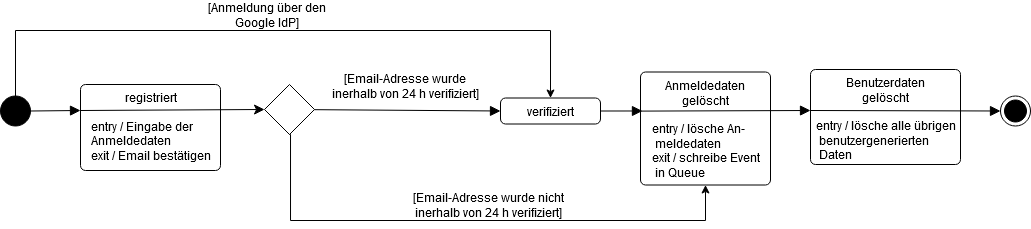

The diagram above was exported from draw.io. Its source (the exported page's mxGraphModel, read from the mxfile embedded in the PNG):
<mxGraphModel dx="1135" dy="608" grid="1" gridSize="10" guides="1" tooltips="1" connect="1" arrows="1" fold="1" page="1" pageScale="1" pageWidth="827" pageHeight="1169" math="0" shadow="0">
  <root>
    <mxCell id="0" />
    <mxCell id="1" parent="0" />
    <mxCell id="-s6BJE9e7-yUcUJ7xsYU-1" value="" style="ellipse;fillColor=strokeColor;" parent="1" vertex="1">
      <mxGeometry x="100" y="215.5" width="30" height="30" as="geometry" />
    </mxCell>
    <mxCell id="-s6BJE9e7-yUcUJ7xsYU-2" value="" style="ellipse;html=1;shape=endState;fillColor=strokeColor;" parent="1" vertex="1">
      <mxGeometry x="1100" y="215.5" width="30" height="30" as="geometry" />
    </mxCell>
    <mxCell id="-s6BJE9e7-yUcUJ7xsYU-3" value="&lt;div&gt;verifiziert&lt;/div&gt;&lt;div&gt;&lt;br&gt;&lt;/div&gt;&lt;div align=&quot;left&quot;&gt;&lt;br&gt;&lt;/div&gt;" style="html=1;align=center;verticalAlign=top;rounded=1;absoluteArcSize=1;arcSize=10;dashed=0;" parent="1" vertex="1">
      <mxGeometry x="600" y="217.5" width="100" height="26" as="geometry" />
    </mxCell>
    <mxCell id="-s6BJE9e7-yUcUJ7xsYU-4" value="&lt;div&gt;registriert&lt;/div&gt;&lt;div&gt;&lt;br&gt;&lt;/div&gt;&lt;div align=&quot;left&quot;&gt;entry / Eingabe der &lt;br&gt;&lt;/div&gt;&lt;div align=&quot;left&quot;&gt;&lt;span style=&quot;&quot;&gt; &lt;/span&gt;&lt;span style=&quot;&quot;&gt; &lt;/span&gt;Anmeldedaten&lt;/div&gt;&lt;div align=&quot;left&quot;&gt;exit / Email bestätigen&lt;/div&gt;" style="html=1;align=center;verticalAlign=top;rounded=1;absoluteArcSize=1;arcSize=10;dashed=0;" parent="1" vertex="1">
      <mxGeometry x="180" y="204" width="140" height="86" as="geometry" />
    </mxCell>
    <mxCell id="-s6BJE9e7-yUcUJ7xsYU-5" value="&lt;div&gt;Anmeldedaten &lt;br&gt;&lt;/div&gt;&lt;div&gt;gelöscht&lt;/div&gt;&lt;div&gt;&lt;br&gt;&lt;/div&gt;&lt;div align=&quot;left&quot;&gt;entry / lösche An-&lt;/div&gt;&lt;div align=&quot;left&quot;&gt;&lt;span style=&quot;&quot;&gt; &lt;/span&gt;&lt;span style=&quot;white-space: pre;&quot;&gt; &lt;/span&gt;meldedaten&lt;/div&gt;&lt;div align=&quot;left&quot;&gt;exit / schreibe Event &lt;br&gt;&lt;/div&gt;&lt;div align=&quot;left&quot;&gt;&lt;span style=&quot;white-space: pre;&quot;&gt; &lt;/span&gt;in Queue&lt;/div&gt;" style="html=1;align=center;verticalAlign=top;rounded=1;absoluteArcSize=1;arcSize=10;dashed=0;" parent="1" vertex="1">
      <mxGeometry x="740" y="191.5" width="130" height="113" as="geometry" />
    </mxCell>
    <mxCell id="-s6BJE9e7-yUcUJ7xsYU-6" value="&lt;div&gt;Benutzerdaten &lt;br&gt;&lt;/div&gt;&lt;div&gt;gelöscht&lt;/div&gt;&lt;div&gt;&lt;br&gt;&lt;/div&gt;&lt;div align=&quot;left&quot;&gt;entry / lösche alle übrigen&lt;br&gt;&lt;/div&gt;&lt;div align=&quot;left&quot;&gt;&lt;span style=&quot;white-space: pre;&quot;&gt; &lt;/span&gt;benutzergenerierten&lt;/div&gt;&lt;div align=&quot;left&quot;&gt;&lt;span style=&quot;white-space: pre;&quot;&gt; &lt;/span&gt;Daten&lt;br&gt;&lt;/div&gt;" style="html=1;align=center;verticalAlign=top;rounded=1;absoluteArcSize=1;arcSize=10;dashed=0;" parent="1" vertex="1">
      <mxGeometry x="910" y="189" width="150" height="95" as="geometry" />
    </mxCell>
    <mxCell id="-s6BJE9e7-yUcUJ7xsYU-9" value="" style="endArrow=block;startArrow=none;endFill=1;startFill=0;endSize=8;html=1;verticalAlign=bottom;labelBackgroundColor=none;strokeWidth=1;rounded=0;fontSize=14;exitX=1;exitY=0.5;exitDx=0;exitDy=0;" parent="1" source="-s6BJE9e7-yUcUJ7xsYU-1" edge="1">
      <mxGeometry width="160" relative="1" as="geometry">
        <mxPoint x="330" y="320" as="sourcePoint" />
        <mxPoint x="180" y="230" as="targetPoint" />
      </mxGeometry>
    </mxCell>
    <mxCell id="-s6BJE9e7-yUcUJ7xsYU-11" value="" style="endArrow=block;startArrow=none;endFill=1;startFill=0;endSize=8;html=1;verticalAlign=bottom;labelBackgroundColor=none;strokeWidth=1;rounded=0;fontSize=14;exitX=1;exitY=0.5;exitDx=0;exitDy=0;entryX=0.015;entryY=0.345;entryDx=0;entryDy=0;entryPerimeter=0;" parent="1" source="-s6BJE9e7-yUcUJ7xsYU-3" target="-s6BJE9e7-yUcUJ7xsYU-5" edge="1">
      <mxGeometry width="160" relative="1" as="geometry">
        <mxPoint x="720" y="265" as="sourcePoint" />
        <mxPoint x="880" y="265" as="targetPoint" />
      </mxGeometry>
    </mxCell>
    <mxCell id="-s6BJE9e7-yUcUJ7xsYU-13" value="" style="endArrow=block;startArrow=none;endFill=1;startFill=0;endSize=8;html=1;verticalAlign=bottom;labelBackgroundColor=none;strokeWidth=1;rounded=0;fontSize=14;entryX=0;entryY=0.5;entryDx=0;entryDy=0;" parent="1" target="-s6BJE9e7-yUcUJ7xsYU-2" edge="1">
      <mxGeometry width="160" relative="1" as="geometry">
        <mxPoint x="910" y="230" as="sourcePoint" />
        <mxPoint x="160" y="270.5" as="targetPoint" />
      </mxGeometry>
    </mxCell>
    <mxCell id="-s6BJE9e7-yUcUJ7xsYU-18" value="" style="html=1;verticalAlign=bottom;labelBackgroundColor=none;endArrow=block;endFill=1;rounded=0;fontSize=14;entryX=0;entryY=0.5;entryDx=0;entryDy=0;strokeWidth=1;endSize=8;startArrow=none;" parent="1" source="kBKWTJxxr1DeRijcAOFD-1" target="-s6BJE9e7-yUcUJ7xsYU-3" edge="1">
      <mxGeometry x="0.4286" width="160" relative="1" as="geometry">
        <mxPoint x="180" y="230" as="sourcePoint" />
        <mxPoint x="710" y="320" as="targetPoint" />
        <mxPoint as="offset" />
        <Array as="points" />
      </mxGeometry>
    </mxCell>
    <mxCell id="-s6BJE9e7-yUcUJ7xsYU-19" value="" style="html=1;verticalAlign=bottom;labelBackgroundColor=none;endArrow=block;endFill=1;rounded=0;fontSize=14;strokeWidth=1;endSize=8;exitX=0.002;exitY=0.346;exitDx=0;exitDy=0;exitPerimeter=0;" parent="1" source="-s6BJE9e7-yUcUJ7xsYU-5" edge="1">
      <mxGeometry x="0.2667" width="160" relative="1" as="geometry">
        <mxPoint x="710" y="310.5" as="sourcePoint" />
        <mxPoint x="910" y="230" as="targetPoint" />
        <mxPoint as="offset" />
      </mxGeometry>
    </mxCell>
    <mxCell id="kBKWTJxxr1DeRijcAOFD-8" style="edgeStyle=orthogonalEdgeStyle;rounded=0;orthogonalLoop=1;jettySize=auto;html=1;startArrow=none;startFill=0;endArrow=classic;endFill=1;exitX=0.5;exitY=1;exitDx=0;exitDy=0;entryX=0.5;entryY=1;entryDx=0;entryDy=0;" parent="1" source="kBKWTJxxr1DeRijcAOFD-1" target="-s6BJE9e7-yUcUJ7xsYU-5" edge="1">
      <mxGeometry relative="1" as="geometry">
        <mxPoint x="600" y="380" as="targetPoint" />
        <Array as="points">
          <mxPoint x="390" y="254" />
          <mxPoint x="390" y="340" />
          <mxPoint x="805" y="340" />
        </Array>
      </mxGeometry>
    </mxCell>
    <mxCell id="kBKWTJxxr1DeRijcAOFD-1" value="" style="rhombus;whiteSpace=wrap;html=1;" parent="1" vertex="1">
      <mxGeometry x="364" y="204" width="50" height="50" as="geometry" />
    </mxCell>
    <mxCell id="kBKWTJxxr1DeRijcAOFD-2" value="" style="html=1;verticalAlign=bottom;labelBackgroundColor=none;endArrow=classic;endFill=1;rounded=0;fontSize=14;entryX=0;entryY=0.5;entryDx=0;entryDy=0;strokeWidth=1;endSize=8;startArrow=none;startFill=0;" parent="1" target="kBKWTJxxr1DeRijcAOFD-1" edge="1">
      <mxGeometry x="0.4286" width="160" relative="1" as="geometry">
        <mxPoint x="180" y="230" as="sourcePoint" />
        <mxPoint x="550" y="230.5" as="targetPoint" />
        <mxPoint as="offset" />
      </mxGeometry>
    </mxCell>
    <mxCell id="kBKWTJxxr1DeRijcAOFD-3" value="[Email-Adresse wurde inerhalb von 24 h verifiziert]" style="text;html=1;strokeColor=none;fillColor=none;align=center;verticalAlign=middle;whiteSpace=wrap;rounded=0;" parent="1" vertex="1">
      <mxGeometry x="430" y="191.5" width="150" height="30" as="geometry" />
    </mxCell>
    <mxCell id="kBKWTJxxr1DeRijcAOFD-6" style="edgeStyle=orthogonalEdgeStyle;rounded=0;orthogonalLoop=1;jettySize=auto;html=1;exitX=0.5;exitY=1;exitDx=0;exitDy=0;startArrow=none;startFill=0;endArrow=classic;endFill=1;" parent="1" source="kBKWTJxxr1DeRijcAOFD-1" target="kBKWTJxxr1DeRijcAOFD-1" edge="1">
      <mxGeometry relative="1" as="geometry" />
    </mxCell>
    <mxCell id="kBKWTJxxr1DeRijcAOFD-9" value="[Email-Adresse wurde nicht inerhalb von 24 h verifiziert]" style="text;html=1;strokeColor=none;fillColor=none;align=center;verticalAlign=middle;whiteSpace=wrap;rounded=0;" parent="1" vertex="1">
      <mxGeometry x="510" y="310" width="156" height="30" as="geometry" />
    </mxCell>
    <mxCell id="EQkTbGBhxDQP_WQdepcH-3" style="edgeStyle=orthogonalEdgeStyle;rounded=0;orthogonalLoop=1;jettySize=auto;html=1;exitX=0.5;exitY=0;exitDx=0;exitDy=0;entryX=0.5;entryY=0;entryDx=0;entryDy=0;" edge="1" parent="1" source="-s6BJE9e7-yUcUJ7xsYU-1" target="-s6BJE9e7-yUcUJ7xsYU-3">
      <mxGeometry relative="1" as="geometry">
        <mxPoint x="130" y="115" as="sourcePoint" />
        <Array as="points">
          <mxPoint x="115" y="150" />
          <mxPoint x="650" y="150" />
        </Array>
      </mxGeometry>
    </mxCell>
    <mxCell id="EQkTbGBhxDQP_WQdepcH-4" value="[Anmeldung über den Google IdP]" style="text;html=1;strokeColor=none;fillColor=none;align=center;verticalAlign=middle;whiteSpace=wrap;rounded=0;" vertex="1" parent="1">
      <mxGeometry x="304" y="120" width="126" height="30" as="geometry" />
    </mxCell>
  </root>
</mxGraphModel>